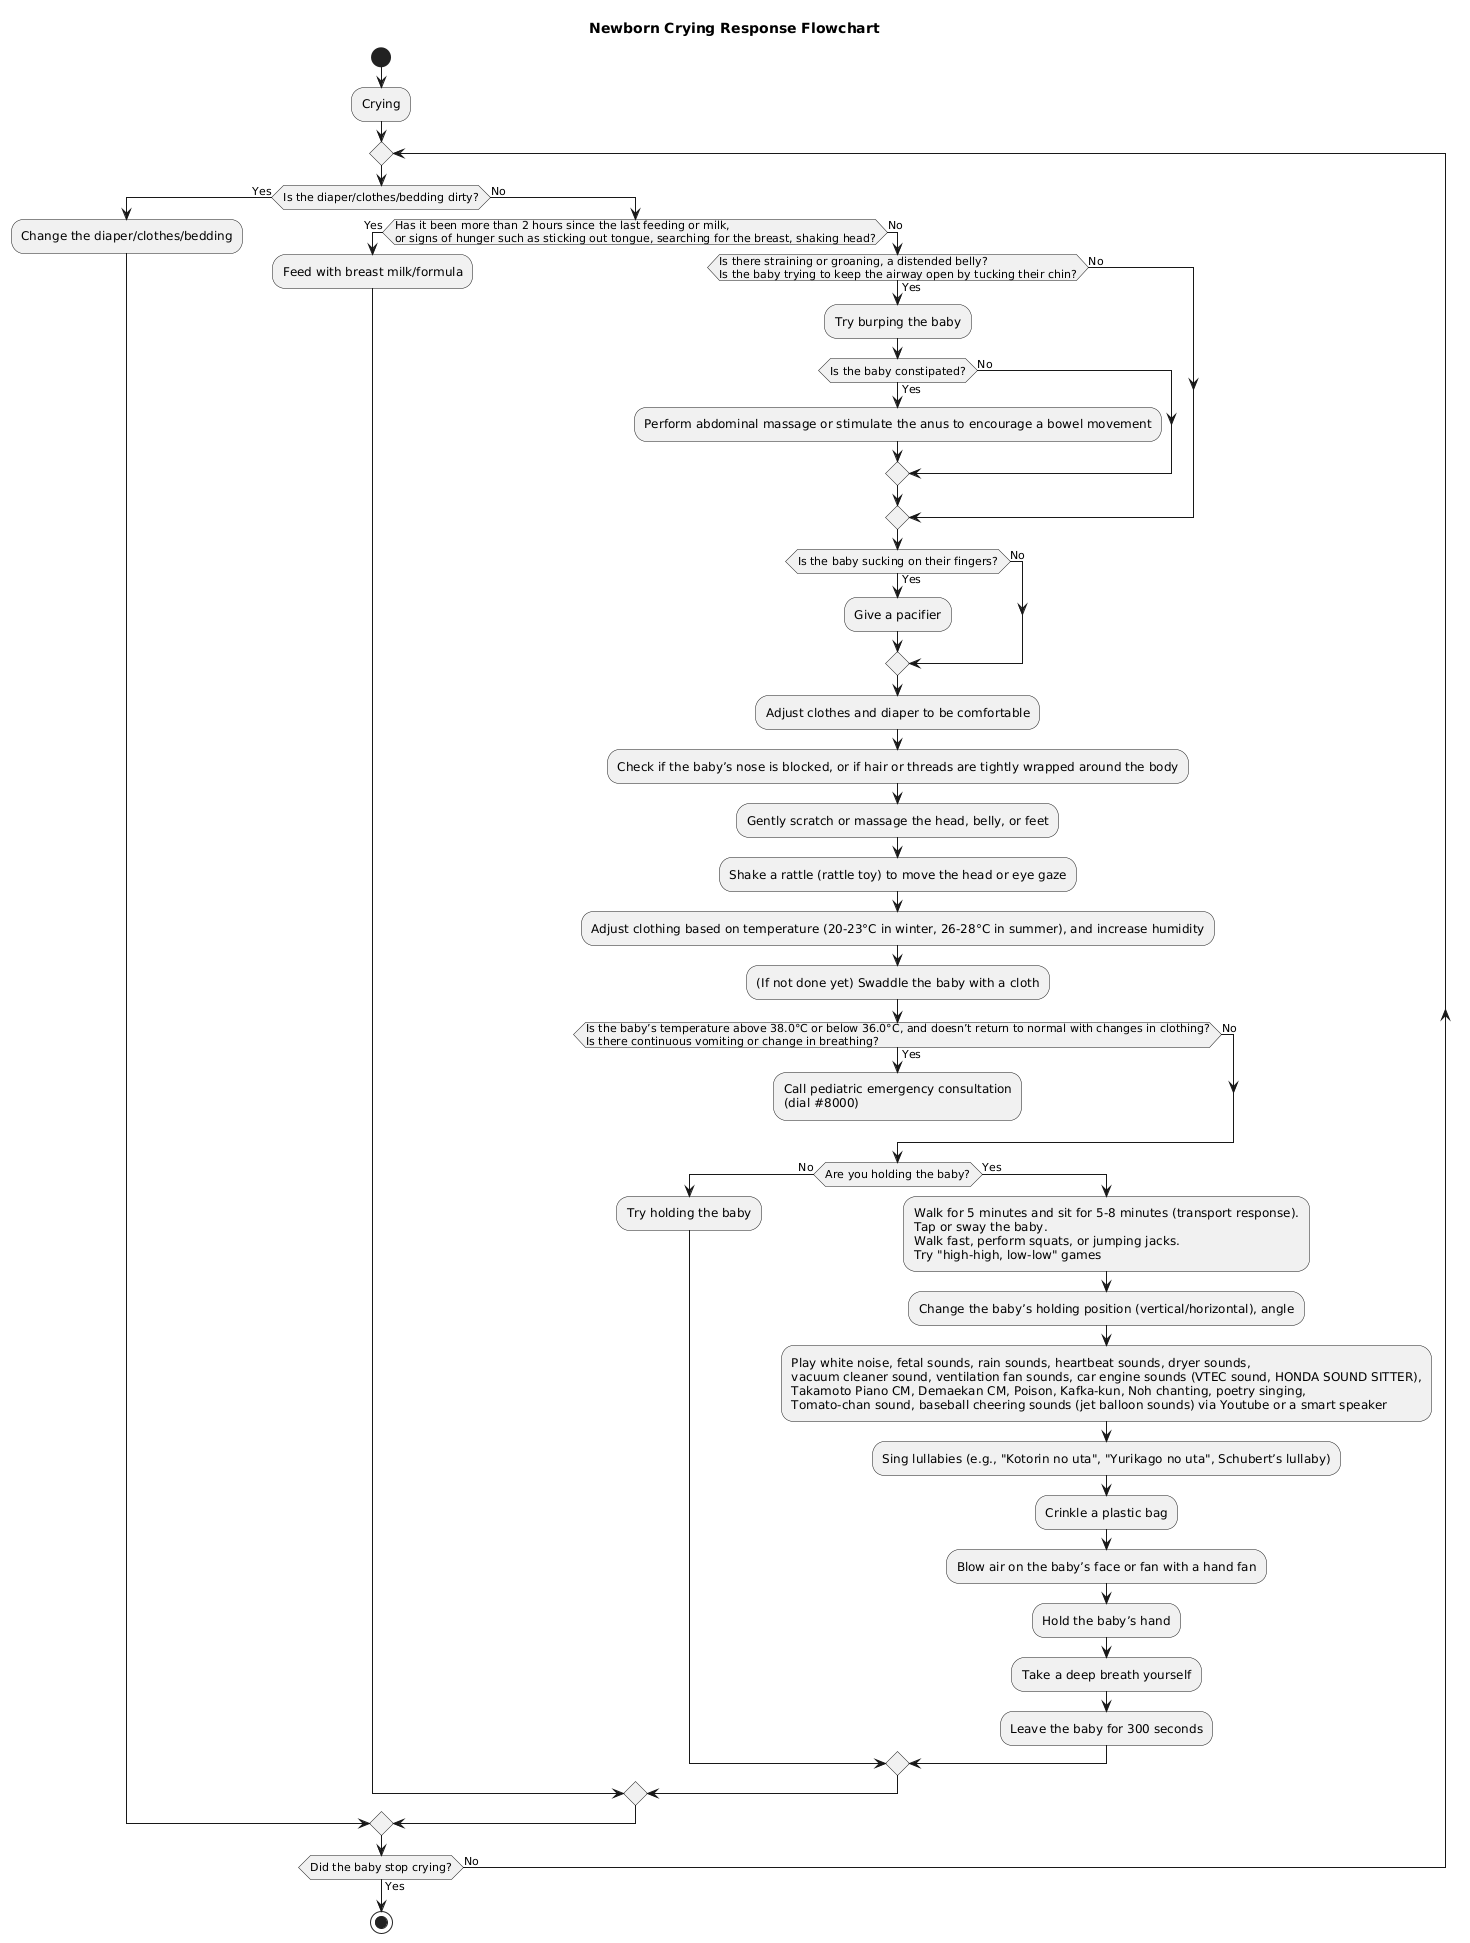

The diagram above was rendered by PlantUML. Its source (embedded in the PNG):
@startuml
title Newborn Crying Response Flowchart
start

:Crying;

repeat;
  if (Is the diaper/clothes/bedding dirty?) then (Yes)
    :Change the diaper/clothes/bedding;
  else (No)
    if (Has it been more than 2 hours since the last feeding or milk,\nor signs of hunger such as sticking out tongue, searching for the breast, shaking head?) then (Yes)
      :Feed with breast milk/formula;
    else (No)
      if (Is there straining or groaning, a distended belly?\nIs the baby trying to keep the airway open by tucking their chin?) then (Yes)
        :Try burping the baby;
        if (Is the baby constipated?) then (Yes)
          :Perform abdominal massage or stimulate the anus to encourage a bowel movement;
        else (No)
        endif
      else (No)
      endif
      if (Is the baby sucking on their fingers?) then (Yes)
        :Give a pacifier;
      else (No)
      endif
      :Adjust clothes and diaper to be comfortable;
      :Check if the baby’s nose is blocked, or if hair or threads are tightly wrapped around the body;
      :Gently scratch or massage the head, belly, or feet;
      :Shake a rattle (rattle toy) to move the head or eye gaze;
      :Adjust clothing based on temperature (20-23°C in winter, 26-28°C in summer), and increase humidity;
      :(If not done yet) Swaddle the baby with a cloth;
      if (Is the baby’s temperature above 38.0°C or below 36.0°C, and doesn’t return to normal with changes in clothing?\nIs there continuous vomiting or change in breathing?) then (Yes)
        :Call pediatric emergency consultation\n(dial #8000);
        kill
      else (No)
      endif
      if (Are you holding the baby?) then (No)
        :Try holding the baby;
      else (Yes)
        :Walk for 5 minutes and sit for 5-8 minutes (transport response).\nTap or sway the baby.\nWalk fast, perform squats, or jumping jacks.\nTry "high-high, low-low" games;
        :Change the baby’s holding position (vertical/horizontal), angle;
        :Play white noise, fetal sounds, rain sounds, heartbeat sounds, dryer sounds,\nvacuum cleaner sound, ventilation fan sounds, car engine sounds (VTEC sound, HONDA SOUND SITTER),\nTakamoto Piano CM, Demaekan CM, Poison, Kafka-kun, Noh chanting, poetry singing,\nTomato-chan sound, baseball cheering sounds (jet balloon sounds) via Youtube or a smart speaker;
        :Sing lullabies (e.g., "Kotorin no uta", "Yurikago no uta", Schubert’s lullaby);
        :Crinkle a plastic bag;
        :Blow air on the baby’s face or fan with a hand fan;
        :Hold the baby’s hand;
        :Take a deep breath yourself;
        :Leave the baby for 300 seconds;
      endif
    endif
  endif
repeat while (Did the baby stop crying?) is (No) not (Yes)

stop
@enduml